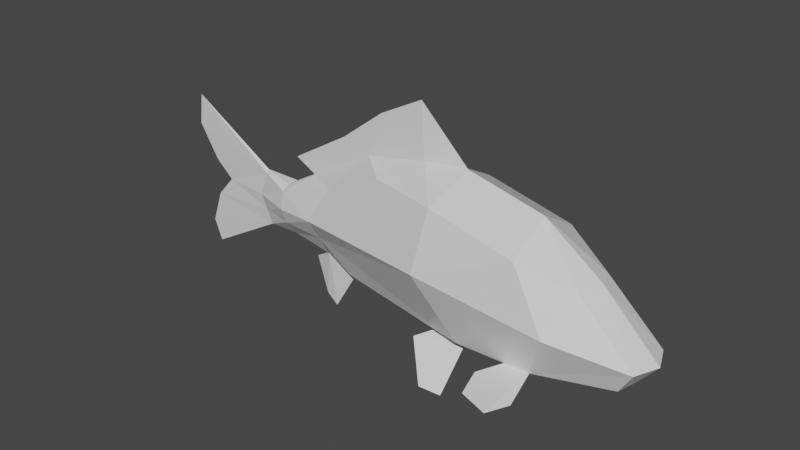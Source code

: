 # Source: cyprinus_rubrofuscus_unrigged.blend  (saved by Blender 3.3.6; exported with 4.5.12 LTS)
import bpy
from mathutils import Matrix  # noqa: F401  (used for matrix-valued properties, if any)

bpy.ops.wm.read_factory_settings(use_empty=True)
scene = bpy.context.scene
scene.name = 'Scene'

# ---- collections
col_collection = bpy.data.collections.new('Collection'); scene.collection.children.link(col_collection)

# ---- materials (node trees are filled in below, after node groups)
mat_material = bpy.data.materials.new('Material')
mat_material.alpha_threshold = 0.0
mat_material.use_transparent_shadow = False
mat_material.preview_render_type = 'FLAT'
mat_material.line_color = (0.0, 0.0, 0.0, 1.0)

# ---- material node trees
mat_material.use_nodes = True; mat_material.node_tree.nodes.clear()
_N = mat_material.node_tree.nodes; _L = mat_material.node_tree.links
n0 = _N.new('ShaderNodeOutputMaterial'); n0.name = 'Material Output'; n0.location = (300, 300)
n1 = _N.new('ShaderNodeBsdfPrincipled'); n1.name = 'Principled BSDF'; n1.location = (10, 300)
n1.distribution = 'GGX'
n1.subsurface_method = 'RANDOM_WALK_SKIN'
n1.inputs[2].default_value = 0.4
n1.inputs[3].default_value = 1.45
n1.inputs[27].default_value = (0.0, 0.0, 0.0, 1.0)
n1.inputs[28].default_value = 1.0
_L.new(n1.outputs[0], n0.inputs[0])
n0.is_active_output = True

# ---- world
world_world = bpy.data.worlds.new('World'); scene.world = world_world
world_world.use_nodes = True; world_world.node_tree.nodes.clear()
_N = world_world.node_tree.nodes; _L = world_world.node_tree.links
n0 = _N.new('ShaderNodeOutputWorld'); n0.name = 'World Output'; n0.location = (300, 300)
n1 = _N.new('ShaderNodeBackground'); n1.name = 'Background'; n1.location = (10, 300)
n1.inputs[0].default_value = (0.05088, 0.05088, 0.05088, 1.0)
_L.new(n1.outputs[0], n0.inputs[0])
n0.is_active_output = True
world_world.color = (0.05088, 0.05088, 0.05088)
world_world.use_sun_shadow = False
world_world.sun_shadow_jitter_overblur = 0.0

# ---- meshes
me_cube = bpy.data.meshes.new('Cube')
me_cube.from_pydata([(0.06215, -0.05385, 0.07363), (0.09414, -0.04304, -0.0841), (0.06215, 0.05385, 0.07363), (0.09414, 0.04304, -0.0841), (0.1698, -0.05385, 0.04806), (0.1881, -0.04008, -0.0841), (0.1698, 0.05385, 0.04806), (0.1881, 0.04008, -0.0841), (0.282, -0.0227, -0.07364), (0.282, 0.0227, -0.07364), (0.2326, 0.02809, 0.02195), (0.2326, -0.02809, 0.02195), (-0.3492, 4.138e-08, 0.0852), (-0.3323, 3.997e-08, -0.1182), (0.2131, 0.0625, -0.02378), (0.05482, -0.07418, -6.217e-16), (0.05482, 0.07418, -6.217e-16), (0.2131, -0.0625, -0.02378), (0.3006, 0.03086, -0.04329), (0.3006, -0.03086, -0.04329), (-0.3031, 3.748e-08, -0.02026), (-0.2432, -0.004924, -0.02137), (-0.2326, 0.003305, 0.009936), (-0.2326, -0.003305, 0.009936), (0.2194, 0.0, -0.09694), (0.07266, 4.406e-09, 0.1016), (0.1698, 0.0, 0.0785), (0.04765, 0.0, -0.09498), (0.2875, -1.367e-08, -0.07364), (0.2427, 0.0, 0.02611), (0.3134, -1.53e-08, -0.04329), (-0.2287, -0.002624, -0.05948), (-0.2287, 0.002624, -0.05948), (-0.2432, 0.004924, -0.02137), (-0.2326, 3.131e-08, 0.0141), (0.0186, 0.006199, 0.09818), (0.0186, -0.006199, 0.09818), (0.009212, 1.368e-08, 0.164), (-0.1035, 1.421e-08, 0.09194), (-0.3544, 4.184e-08, 0.04478), (-0.343, 4.091e-08, -0.09018), (-0.3272, 3.971e-08, 0.0009039), (-0.3277, 3.944e-08, -0.04773), (-0.08615, -0.01273, -0.07897), (-0.02763, 0.03107, 0.07205), (-0.131, -0.0357, -0.01244), (-0.02763, -0.03107, 0.07205), (-0.08615, 0.01273, -0.07897), (-0.131, 0.0357, -0.01244), (-0.06349, 0.0031, 0.08052), (-0.06349, -0.0031, 0.08052), (-0.1107, -0.02306, 0.02981), (-0.1275, 0.006264, -0.06536), (-0.191, -0.01759, 0.002326), (-0.1275, -0.006264, -0.06536), (-0.1107, 0.02306, 0.02981), (-0.188, -0.02491, -0.01848), (-0.1833, 0.005233, -0.05644), (-0.188, 0.02491, -0.01848), (-0.1833, -0.005233, -0.05644), (-0.191, 0.01759, 0.002326), (-0.1908, 0.007702, 0.008665), (-0.1908, -0.007702, 0.008665), (-0.181, 1.892e-08, 0.04572), (0.1568, -0.04107, -0.0841), (0.1568, 0.04107, -0.0841), (-0.04713, 0.0, 0.1348), (-0.2359, 0.003774, -0.04042), (-0.2359, -0.003774, -0.04042), (-0.1292, -0.02098, -0.0389), (-0.1292, 0.02098, -0.0389), (-0.1857, -0.01945, -0.03746), (-0.1857, 0.01945, -0.03746), (0.2019, -0.09391, -0.08803), (0.2019, 0.09391, -0.08803), (0.1519, -0.1082, -0.08803), (0.1519, 0.1082, -0.08803), (0.09414, -0.02152, -0.09052), (0.09414, 0.02152, -0.09052), (0.05756, 0.02091, -0.08931), (0.05756, -0.02091, -0.08931), (0.08292, -0.0543, -0.1528), (0.08292, 0.0543, -0.1528), (0.03252, 0.03993, -0.102), (0.03252, -0.03993, -0.102), (-0.08615, 0.0, -0.07897), (-0.1275, 0.0, -0.06536), (-0.1225, 0.0, -0.1398), (-0.1523, 0.0, -0.07945), (-0.1374, 0.0, -0.1269), (0.05999, 0.06445, -0.1451), (0.05999, -0.06445, -0.1451), (0.1413, 0.07183, -0.08607), (0.1889, 0.1214, -0.08803), (0.1413, -0.07183, -0.08607), (0.1889, -0.1214, -0.08803), (0.1793, 0.06749, -0.09181), (0.1793, -0.06749, -0.09181), (-0.1508, -0.001989, 0.03171), (-0.1508, 0.001989, 0.03171)], [], [(24, 9, 28), (78, 3, 65), (72, 32, 67), (4, 15, 17), (29, 19, 30), (26, 11, 29), (14, 10, 18), (56, 68, 71), (53, 21, 56), (59, 32, 57), (7, 18, 9), (17, 11, 4), (28, 19, 8), (60, 33, 22), (42, 20, 67), (18, 28, 9), (26, 10, 6), (18, 29, 30), (77, 27, 24), (24, 8, 5), (12, 23, 34), (42, 32, 40), (41, 20, 23), (32, 31, 13), (34, 22, 12), (0, 25, 36), (0, 36, 50), (62, 61, 34), (61, 22, 34), (50, 37, 66), (25, 35, 37), (36, 25, 37), (44, 49, 2), (48, 44, 2), (85, 47, 27), (62, 34, 23), (55, 49, 44), (48, 55, 44), (85, 54, 86), (48, 60, 55), (86, 59, 57), (45, 53, 56), (45, 71, 69), (70, 57, 72), (53, 62, 23), (60, 22, 61), (80, 1, 43), (47, 3, 79), (4, 25, 0), (24, 65, 7), (16, 6, 14), (25, 6, 2), (3, 47, 70), (15, 69, 1), (15, 0, 45), (49, 37, 35), (50, 66, 38), (69, 43, 1), (16, 70, 48), (17, 64, 5), (48, 72, 58), (69, 59, 54), (43, 69, 54), (71, 31, 59), (5, 19, 17), (58, 67, 33), (78, 27, 79), (77, 1, 80), (5, 73, 97), (85, 52, 47), (24, 7, 9), (65, 24, 78), (24, 27, 78), (72, 57, 32), (4, 0, 15), (29, 11, 19), (26, 4, 11), (14, 6, 10), (56, 21, 68), (53, 23, 21), (59, 31, 32), (7, 14, 18), (17, 19, 11), (28, 30, 19), (17, 15, 1), (60, 58, 33), (20, 33, 67), (67, 32, 42), (39, 41, 23), (12, 39, 23), (18, 30, 28), (26, 29, 10), (18, 10, 29), (24, 64, 77), (64, 1, 77), (24, 28, 8), (22, 39, 12), (22, 33, 20), (41, 22, 20), (20, 21, 23), (13, 40, 32), (41, 39, 22), (31, 68, 42), (68, 21, 20), (20, 42, 68), (2, 35, 25), (50, 36, 37), (49, 38, 66), (51, 46, 50), (27, 43, 85), (45, 0, 46), (85, 43, 54), (45, 46, 51), (47, 52, 70), (48, 58, 60), (57, 52, 86), (86, 54, 59), (45, 51, 53), (45, 56, 71), (70, 52, 57), (27, 80, 43), (79, 27, 47), (4, 26, 25), (7, 65, 14), (5, 64, 24), (3, 16, 14), (3, 14, 65), (16, 2, 6), (25, 26, 6), (15, 45, 69), (16, 48, 2), (2, 49, 35), (49, 66, 37), (46, 0, 50), (16, 3, 70), (48, 70, 72), (69, 71, 59), (64, 17, 1), (71, 68, 31), (5, 8, 19), (58, 72, 67), (78, 79, 3), (27, 77, 80), (77, 80, 84), (78, 83, 79), (85, 86, 52), (89, 52, 87), (89, 87, 54), (88, 89, 54), (78, 82, 90), (78, 90, 83), (84, 91, 77), (77, 91, 81), (74, 93, 7), (93, 76, 7), (92, 7, 76), (92, 65, 7), (73, 5, 95), (95, 5, 75), (75, 5, 94), (94, 5, 64), (5, 97, 64), (65, 92, 96), (92, 76, 96), (76, 93, 96), (93, 74, 96), (64, 97, 94), (75, 94, 97), (95, 75, 97), (73, 95, 97), (91, 84, 81), (84, 80, 81), (77, 81, 80), (90, 82, 83), (83, 82, 79), (78, 79, 82), (65, 96, 7), (74, 7, 96), (52, 85, 87), (54, 87, 85), (88, 52, 89), (86, 52, 88), (54, 86, 88), (49, 99, 38), (98, 50, 38), (38, 63, 98), (38, 99, 63), (55, 99, 49), (51, 50, 98), (53, 51, 98), (53, 98, 62), (55, 60, 99), (60, 61, 99), (98, 63, 99), (99, 61, 98), (62, 98, 61), (13, 31, 40), (42, 40, 31)])
me_cube.materials.append(mat_material)
me_cube.use_remesh_preserve_volume = False
me_cube.use_remesh_preserve_attributes = False
me_cube.use_mirror_y = True
me_cube.use_mirror_vertex_groups = False
me_cube.update()

# ---- objects
ob_fish = bpy.data.objects.new('Fish', me_cube)

# ---- transforms, parenting, visibility, modifiers, constraints
ob_fish.location = (0.0, 0.0, 0.0)
ob_fish.lock_rotations_4d = False
ob_fish.empty_display_type = 'ARROWS'
ob_fish.lineart.crease_threshold = 0.0
ob_fish.use_mesh_mirror_y = True

# ---- collection membership
col_collection.objects.link(ob_fish)

# ---- scene / render settings (as saved in the file)
scene.frame_start = 1; scene.frame_end = 250; scene.frame_set(1)
scene.render.engine = 'BLENDER_EEVEE_NEXT'
scene.cycles.sampling_pattern = 'TABULATED_SOBOL'
scene.cycles.use_light_tree = False
scene.view_settings.view_transform = 'Filmic'
bpy.context.view_layer.update()

# ---- added for rendering (the .blend has no active camera and no usable light): camera, sun
cam_auto = bpy.data.cameras.new('AutoCamera')
cam_auto.lens = 50.0
cam_auto.sensor_width = 36.0
cam_auto.clip_end = 1000.0
ob_auto_camera = bpy.data.objects.new('AutoCamera', cam_auto)
scene.collection.objects.link(ob_auto_camera)
ob_auto_camera.location = (0.699344, -0.86384, 0.581461)
ob_auto_camera.rotation_euler = (1.09748, -7.21219e-08, 0.694738)
scene.camera = ob_auto_camera
light_auto_sun = bpy.data.lights.new('AutoSun', 'SUN')
light_auto_sun.energy = 3.0
light_auto_sun.angle = 0.0523599
ob_auto_sun = bpy.data.objects.new('AutoSun', light_auto_sun)
scene.collection.objects.link(ob_auto_sun)
ob_auto_sun.rotation_euler = (0.872665, 0.174533, 0.523599)
bpy.context.view_layer.update()
